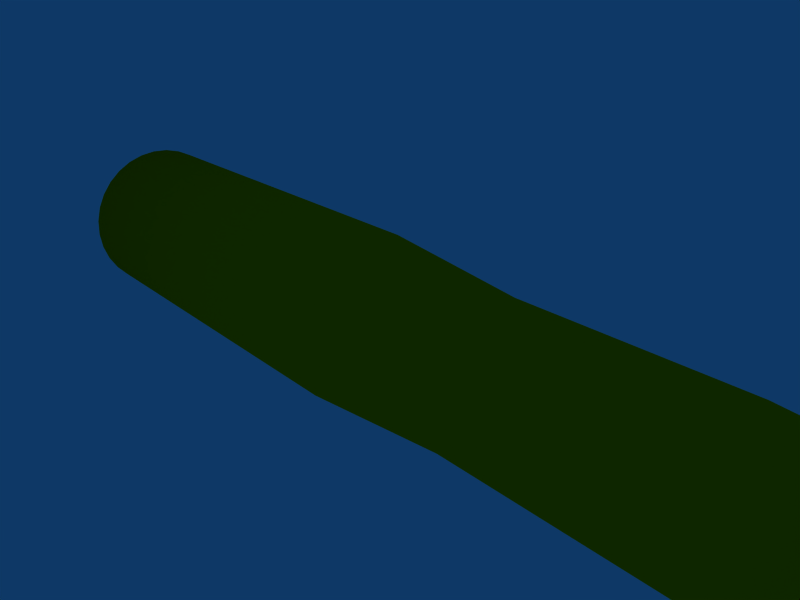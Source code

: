 # Source: missile.blend  (saved by Blender 2.49.2; exported with 4.5.12 LTS)
import bpy
from mathutils import Matrix  # noqa: F401  (used for matrix-valued properties, if any)

bpy.ops.wm.read_factory_settings(use_empty=True)
scene = bpy.context.scene
scene.name = 'Scene'

# ---- collections
col_collection_1 = bpy.data.collections.new('Collection 1'); scene.collection.children.link(col_collection_1)

# ---- materials (node trees are filled in below, after node groups)
mat_material = bpy.data.materials.new('Material')
mat_material.alpha_threshold = 0.0
mat_material.diffuse_color = (1.0, 0.6755, 0.0, 1.0)
mat_material.roughness = 0.5
mat_material.line_color = (0.0, 0.0, 0.0, 1.0)

# ---- material node trees

# ---- world
world_world = bpy.data.worlds.new('World'); scene.world = world_world
world_world.color = (0.05656, 0.2208, 0.4)
world_world.use_sun_shadow = False
world_world.sun_shadow_jitter_overblur = 0.0
world_world.cycles.sampling_method = 'MANUAL'
world_world.cycles.sample_map_resolution = 256

# ---- cameras
cam_camera = bpy.data.cameras.new('Camera')
cam_camera.passepartout_alpha = 0.2
cam_camera.clip_end = 100.0
cam_camera.lens = 35.0
cam_camera.ortho_scale = 7.314
cam_camera.show_passepartout = False
cam_camera.show_safe_areas = True
cam_camera.dof.focus_distance = 0.0
cam_camera.dof.aperture_fstop = 128.0

# ---- meshes
me_cylinder = bpy.data.meshes.new('Cylinder')
me_cylinder.from_pydata([(0.7842, 0.7842, 0.2848), (0.9221, 0.6161, 0.2848), (1.025, 0.4244, 0.2848), (1.088, 0.2164, 0.2848), (1.109, 8.485e-08, 0.2848), (1.088, -0.2164, 0.2848), (1.025, -0.4244, 0.2848), (0.9221, -0.6161, 0.2848), (0.7842, -0.7842, 0.2848), (0.6161, -0.9221, 0.2848), (0.4244, -1.025, 0.2848), (0.2164, -1.088, 0.2848), (-3.047e-07, -1.109, 0.2848), (-0.2164, -1.088, 0.2848), (-0.4244, -1.025, 0.2848), (-0.6161, -0.9221, 0.2848), (-0.7842, -0.7842, 0.2848), (-0.9221, -0.6161, 0.2848), (-1.025, -0.4244, 0.2848), (-1.088, -0.2164, 0.2848), (-1.109, 1.072e-06, 0.2848), (-1.088, 0.2164, 0.2848), (-1.025, 0.4244, 0.2848), (-0.9221, 0.6161, 0.2848), (-0.7842, 0.7842, 0.2848), (-0.6161, 0.9221, 0.2848), (-0.4244, 1.025, 0.2848), (-0.2164, 1.088, 0.2848), (1.837e-06, 1.109, 0.2848), (0.2164, 1.088, 0.2848), (0.4244, 1.025, 0.2848), (0.6161, 0.9221, 0.2848), (0.7842, 0.7842, 5.305), (0.9221, 0.6161, 5.305), (1.025, 0.4244, 5.305), (1.088, 0.2164, 5.305), (1.109, -2.611e-06, 5.305), (1.088, -0.2164, 5.305), (1.025, -0.4244, 5.305), (0.9221, -0.6161, 5.305), (0.7842, -0.7842, 5.305), (0.6161, -0.9221, 5.305), (0.4244, -1.025, 5.305), (0.2164, -1.088, 5.305), (1.088e-06, -1.109, 5.305), (-0.2164, -1.088, 5.305), (-0.4244, -1.025, 5.305), (-0.6161, -0.9221, 5.305), (-0.7842, -0.7842, 5.305), (-0.9221, -0.6162, 5.305), (-1.025, -0.4244, 5.305), (-1.088, -0.2164, 5.305), (-1.109, -4.674e-06, 5.305), (-1.088, 0.2164, 5.305), (-1.025, 0.4244, 5.305), (-0.9221, 0.6161, 5.305), (-0.7842, 0.7842, 5.305), (-0.6162, 0.9221, 5.305), (-0.4244, 1.025, 5.305), (-0.2164, 1.088, 5.305), (-8.017e-06, 1.109, 5.305), (0.2164, 1.088, 5.305), (0.4244, 1.025, 5.305), (0.6161, 0.9221, 5.305), (5.665e-08, -1.214e-07, 5.305), (0.6584, 0.6584, -1.649), (0.7741, 0.5173, -1.649), (0.8602, 0.3563, -1.649), (0.9132, 0.1816, -1.649), (0.9311, 1.135e-07, -1.649), (0.9132, -0.1816, -1.649), (0.8602, -0.3563, -1.649), (0.7741, -0.5173, -1.649), (0.6584, -0.6584, -1.649), (0.5173, -0.7741, -1.649), (0.3563, -0.8602, -1.649), (0.1816, -0.9132, -1.649), (-2.808e-07, -0.9311, -1.649), (-0.1816, -0.9132, -1.649), (-0.3563, -0.8602, -1.649), (-0.5173, -0.7741, -1.649), (-0.6584, -0.6584, -1.649), (-0.7741, -0.5173, -1.649), (-0.8602, -0.3563, -1.649), (-0.9132, -0.1816, -1.649), (-0.9311, 9.422e-07, -1.649), (-0.9132, 0.1816, -1.649), (-0.8602, 0.3563, -1.649), (-0.7741, 0.5173, -1.649), (-0.6584, 0.6584, -1.649), (-0.5173, 0.7741, -1.649), (-0.3563, 0.8602, -1.649), (-0.1816, 0.9132, -1.649), (1.517e-06, 0.9311, -1.649), (0.1816, 0.9132, -1.649), (0.3563, 0.8602, -1.649), (0.5173, 0.7741, -1.649), (0.6584, 0.6584, -4.373), (0.7741, 0.5173, -4.373), (0.8602, 0.3563, -4.373), (0.9132, 0.1816, -4.373), (0.9311, 2.326e-07, -4.373), (0.9132, -0.1816, -4.373), (0.8602, -0.3563, -4.373), (0.7741, -0.5173, -4.373), (0.6584, -0.6584, -4.373), (0.5173, -0.7741, -4.373), (0.3563, -0.8602, -4.373), (0.1816, -0.9132, -4.373), (-2.808e-07, -0.9311, -4.373), (-0.1816, -0.9132, -4.373), (-0.3563, -0.8602, -4.373), (-0.5173, -0.7741, -4.373), (-0.6584, -0.6584, -4.373), (-0.7741, -0.5173, -4.373), (-0.8602, -0.3563, -4.373), (-0.9132, -0.1816, -4.373), (-0.9311, 1.061e-06, -4.373), (-0.9132, 0.1816, -4.373), (-0.8602, 0.3563, -4.373), (-0.7741, 0.5173, -4.373), (-0.6584, 0.6584, -4.373), (-0.5173, 0.7741, -4.373), (-0.3563, 0.8602, -4.373), (-0.1816, 0.9132, -4.373), (1.517e-06, 0.9311, -4.373), (0.1816, 0.9132, -4.373), (0.3563, 0.8602, -4.373), (0.5173, 0.7741, -4.373), (0.7127, 0.4762, -5.346), (0.6061, 0.6061, -5.346), (0.7919, 0.328, -5.346), (0.8407, 0.1672, -5.346), (0.8572, 2.842e-07, -5.346), (0.8407, -0.1672, -5.346), (0.7919, -0.328, -5.346), (0.7127, -0.4762, -5.346), (0.6061, -0.6061, -5.346), (0.4762, -0.7127, -5.346), (0.328, -0.7919, -5.346), (0.1672, -0.8407, -5.346), (-2.326e-07, -0.8572, -5.346), (-0.1672, -0.8407, -5.346), (-0.328, -0.7919, -5.346), (-0.4762, -0.7127, -5.346), (-0.6061, -0.6061, -5.346), (-0.7127, -0.4762, -5.346), (-0.7919, -0.328, -5.346), (-0.8407, -0.1672, -5.346), (-0.8572, 1.047e-06, -5.346), (-0.8407, 0.1672, -5.346), (-0.7919, 0.328, -5.346), (-0.7127, 0.4762, -5.346), (-0.6061, 0.6061, -5.346), (-0.4762, 0.7127, -5.346), (-0.328, 0.7919, -5.346), (-0.1672, 0.8407, -5.346), (1.423e-06, 0.8572, -5.346), (0.1672, 0.8407, -5.346), (0.328, 0.7919, -5.346), (0.4762, 0.7127, -5.346), (2.98e-07, 5.098e-07, -6.593)], [], [(64, 33, 32), (64, 34, 33), (64, 35, 34), (64, 36, 35), (64, 37, 36), (64, 38, 37), (64, 39, 38), (64, 40, 39), (64, 41, 40), (64, 42, 41), (64, 43, 42), (64, 44, 43), (64, 45, 44), (64, 46, 45), (64, 47, 46), (64, 48, 47), (64, 49, 48), (64, 50, 49), (64, 51, 50), (64, 52, 51), (64, 53, 52), (64, 54, 53), (64, 55, 54), (64, 56, 55), (64, 57, 56), (64, 58, 57), (64, 59, 58), (64, 60, 59), (64, 61, 60), (64, 62, 61), (64, 63, 62), (64, 32, 63), (0, 32, 33, 1), (1, 33, 34, 2), (2, 34, 35, 3), (3, 35, 36, 4), (4, 36, 37, 5), (5, 37, 38, 6), (6, 38, 39, 7), (7, 39, 40, 8), (8, 40, 41, 9), (9, 41, 42, 10), (10, 42, 43, 11), (11, 43, 44, 12), (12, 44, 45, 13), (13, 45, 46, 14), (14, 46, 47, 15), (15, 47, 48, 16), (16, 48, 49, 17), (17, 49, 50, 18), (18, 50, 51, 19), (19, 51, 52, 20), (20, 52, 53, 21), (21, 53, 54, 22), (22, 54, 55, 23), (23, 55, 56, 24), (24, 56, 57, 25), (25, 57, 58, 26), (26, 58, 59, 27), (27, 59, 60, 28), (28, 60, 61, 29), (29, 61, 62, 30), (30, 62, 63, 31), (32, 0, 31, 63), (0, 1, 66, 65), (1, 2, 67, 66), (2, 3, 68, 67), (3, 4, 69, 68), (4, 5, 70, 69), (5, 6, 71, 70), (6, 7, 72, 71), (7, 8, 73, 72), (8, 9, 74, 73), (9, 10, 75, 74), (10, 11, 76, 75), (11, 12, 77, 76), (12, 13, 78, 77), (13, 14, 79, 78), (14, 15, 80, 79), (15, 16, 81, 80), (16, 17, 82, 81), (17, 18, 83, 82), (18, 19, 84, 83), (19, 20, 85, 84), (20, 21, 86, 85), (21, 22, 87, 86), (22, 23, 88, 87), (23, 24, 89, 88), (24, 25, 90, 89), (25, 26, 91, 90), (26, 27, 92, 91), (27, 28, 93, 92), (28, 29, 94, 93), (29, 30, 95, 94), (30, 31, 96, 95), (31, 0, 65, 96), (65, 66, 98, 97), (66, 67, 99, 98), (67, 68, 100, 99), (68, 69, 101, 100), (69, 70, 102, 101), (70, 71, 103, 102), (71, 72, 104, 103), (72, 73, 105, 104), (73, 74, 106, 105), (74, 75, 107, 106), (75, 76, 108, 107), (76, 77, 109, 108), (77, 78, 110, 109), (78, 79, 111, 110), (79, 80, 112, 111), (80, 81, 113, 112), (81, 82, 114, 113), (82, 83, 115, 114), (83, 84, 116, 115), (84, 85, 117, 116), (85, 86, 118, 117), (86, 87, 119, 118), (87, 88, 120, 119), (88, 89, 121, 120), (89, 90, 122, 121), (90, 91, 123, 122), (91, 92, 124, 123), (92, 93, 125, 124), (93, 94, 126, 125), (94, 95, 127, 126), (95, 96, 128, 127), (96, 65, 97, 128), (97, 98, 129, 130), (98, 99, 131, 129), (99, 100, 132, 131), (100, 101, 133, 132), (101, 102, 134, 133), (102, 103, 135, 134), (103, 104, 136, 135), (104, 105, 137, 136), (105, 106, 138, 137), (106, 107, 139, 138), (107, 108, 140, 139), (108, 109, 141, 140), (109, 110, 142, 141), (110, 111, 143, 142), (111, 112, 144, 143), (112, 113, 145, 144), (113, 114, 146, 145), (114, 115, 147, 146), (115, 116, 148, 147), (116, 117, 149, 148), (117, 118, 150, 149), (118, 119, 151, 150), (119, 120, 152, 151), (120, 121, 153, 152), (121, 122, 154, 153), (122, 123, 155, 154), (123, 124, 156, 155), (124, 125, 157, 156), (125, 126, 158, 157), (126, 127, 159, 158), (127, 128, 160, 159), (128, 97, 130, 160), (130, 129, 161), (129, 131, 161), (131, 132, 161), (132, 133, 161), (133, 134, 161), (134, 135, 161), (135, 136, 161), (136, 137, 161), (137, 138, 161), (138, 139, 161), (139, 140, 161), (140, 141, 161), (141, 142, 161), (142, 143, 161), (143, 144, 161), (144, 145, 161), (145, 146, 161), (146, 147, 161), (147, 148, 161), (148, 149, 161), (149, 150, 161), (150, 151, 161), (151, 152, 161), (152, 153, 161), (153, 154, 161), (154, 155, 161), (155, 156, 161), (156, 157, 161), (157, 158, 161), (158, 159, 161), (159, 160, 161), (160, 130, 161)])
me_cylinder.polygons.foreach_set('use_smooth', [True] * 192)
me_cylinder.materials.append(mat_material)
me_cylinder.use_remesh_preserve_volume = False
me_cylinder.use_remesh_preserve_attributes = False
me_cylinder.use_mirror_vertex_groups = False
me_cylinder.update()
me_plane = bpy.data.meshes.new('Plane')
me_plane.from_pydata([], [], [])
me_plane.use_remesh_preserve_volume = False
me_plane.use_remesh_preserve_attributes = False
me_plane.use_mirror_vertex_groups = False
me_plane.update()

# ---- objects
ob_cylinder = bpy.data.objects.new('Cylinder', me_cylinder)
ob_plane = bpy.data.objects.new('Plane', me_plane)
ob_camera = bpy.data.objects.new('Camera', cam_camera)

# ---- transforms, parenting, visibility, modifiers, constraints
ob_cylinder.location = (-9.545e-07, 0.01794, 1.075e-06)
ob_cylinder.rotation_euler = (-1.571, -2.22e-16, 1.571)
ob_cylinder.scale = (1.195, 1.195, 1.195)
ob_cylinder.lock_rotations_4d = False
ob_cylinder.empty_display_type = 'ARROWS'
ob_cylinder.lineart.crease_threshold = 0.0
ob_plane.location = (0.015, 0.015, 0.0)
ob_plane.lock_rotations_4d = False
ob_plane.empty_display_type = 'ARROWS'
ob_plane.lineart.crease_threshold = 0.0
ob_camera.location = (7.481, -6.508, 5.344)
ob_camera.rotation_euler = (1.109, 0.01082, 0.8149)
ob_camera.lock_rotations_4d = False
ob_camera.empty_display_type = 'ARROWS'
ob_camera.color = (0.0, 0.0, 0.0, 0.0)
ob_camera.display_type = 'WIRE'
ob_camera.lineart.crease_threshold = 0.0

# ---- collection membership
col_collection_1.objects.link(ob_cylinder)
col_collection_1.objects.link(ob_plane)
col_collection_1.objects.link(ob_camera)

# ---- scene / render settings (as saved in the file)
scene.camera = ob_camera
scene.frame_start = 1; scene.frame_end = 250; scene.frame_set(1)
scene.render.engine = 'BLENDER_EEVEE_NEXT'
scene.render.image_settings.file_format = 'JPEG'
scene.render.image_settings.color_mode = 'RGB'
scene.render.image_settings.compression = 90
scene.render.resolution_x = 800
scene.render.resolution_y = 600
scene.render.pixel_aspect_x = 100.0
scene.render.pixel_aspect_y = 100.0
scene.render.fps = 25
scene.render.dither_intensity = 0.0
scene.render.use_compositing = False
scene.render.use_sequencer = False
scene.render.bake_margin = 2
scene.render.bake_bias = 0.0
scene.render.use_stamp_time = False
scene.render.use_stamp_date = False
scene.render.use_stamp_frame = False
scene.render.use_stamp_camera = False
scene.render.use_stamp_scene = False
scene.render.use_stamp_filename = False
scene.render.use_stamp_render_time = False
scene.render.stamp_font_size = 0
scene.cycles.use_denoising = False
scene.cycles.samples = 10
scene.cycles.sampling_pattern = 'TABULATED_SOBOL'
scene.cycles.light_sampling_threshold = 0.0
scene.cycles.use_adaptive_sampling = False
scene.cycles.use_light_tree = False
scene.cycles.blur_glossy = 0.0
scene.cycles.volume_bounces = 1
scene.cycles.pixel_filter_type = 'GAUSSIAN'
scene.cycles.sample_clamp_indirect = 0.0
scene.view_settings.view_transform = 'Raw'
bpy.context.view_layer.update()
